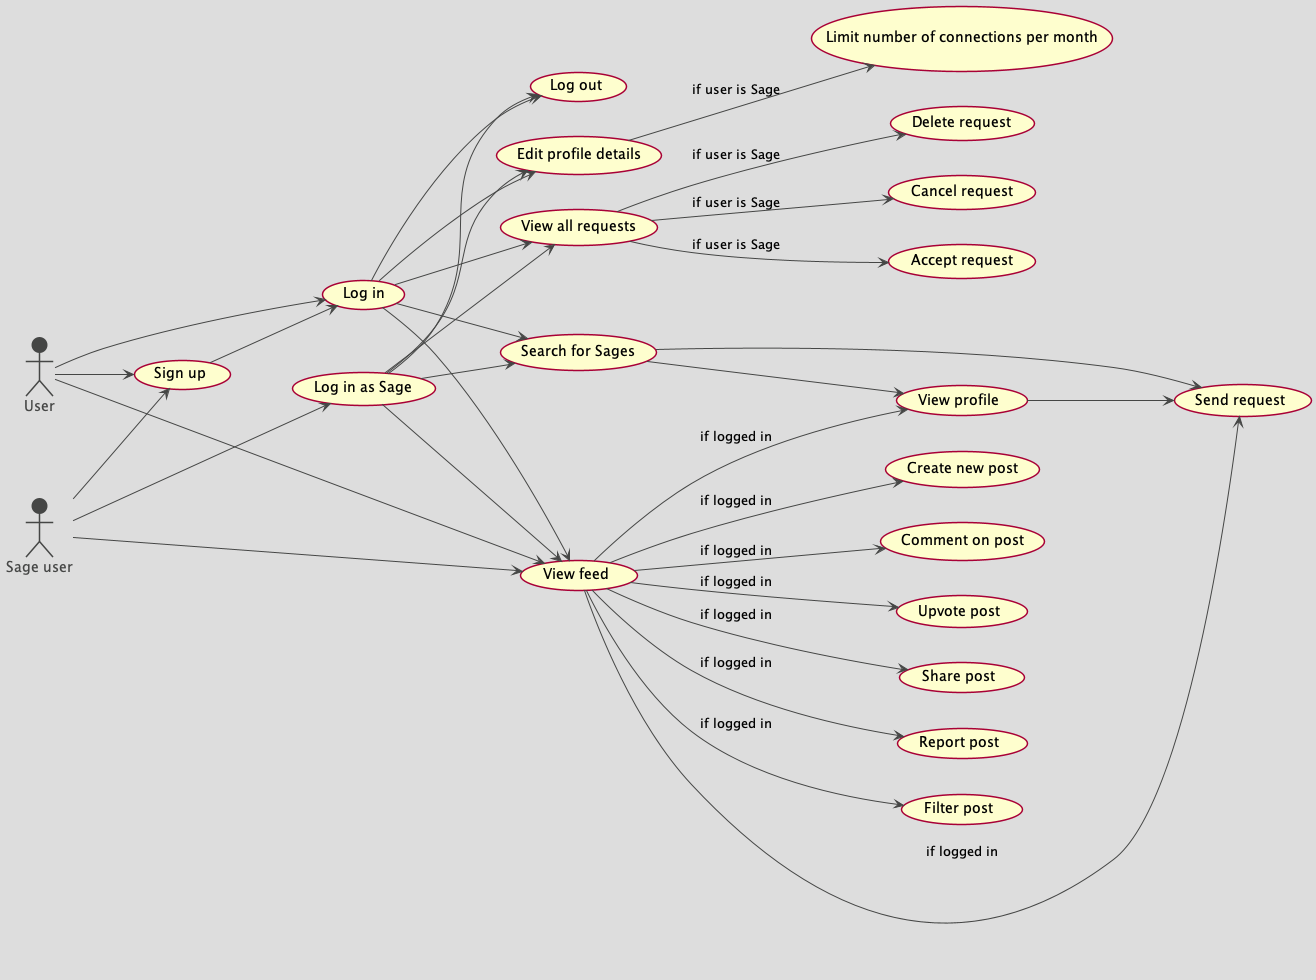

The diagram above was rendered by PlantUML. Its source (embedded in the PNG):
@startuml sage_use_cases
!theme toy
left to right direction
actor :User: as publicUser
actor :Sage user: as sage

"Sign up" as (signup)
"Log in" as (login)
"Log in as Sage" as (loginAsSage)
"Log out" as (logout)
"Send request" as (sendReq)
"Cancel request" as (cancelReq)
"Accept request" as (acceptReq)
"Delete request" as (deleteReq)
"Edit profile details" as (editProfile)
"Limit number of connections per month" as (limitConnections)
"View profile" as (viewProfile)
"Search for Sages" as (search)
"View feed" as (viewFeed)
"Create new post" as (createPost)
"Comment on post" as (comment)
"Upvote post" as (upvotePost)
"Share post" as (sharePost)
"Report post" as (reportPost)
"Filter post" as (filterPost)
"View all requests" as (viewReqs)

(signup) --> (login)
(login) --> (logout)
(loginAsSage) --> (logout)


publicUser --> (signup)
publicUser --> (login)
publicUser --> (viewFeed)

sage --> (signup)
sage --> (loginAsSage)
sage --> (viewFeed)

(login) --> (editProfile)
(login) --> (search)
(login) --> (viewFeed)
(login) --> (viewReqs)

(loginAsSage) --> (editProfile)
(loginAsSage) --> (search)
(loginAsSage) --> (viewFeed)
(loginAsSage) --> (viewReqs)
(viewReqs) --> (acceptReq)      : "if user is Sage"
(viewReqs) --> (deleteReq)      : "if user is Sage"
(editProfile) --> (limitConnections) : "if user is Sage"


(search) --> (viewProfile)
(viewFeed) --> (viewProfile) : "if logged in"
(viewFeed) --> (createPost) : "if logged in"
(viewFeed) --> (comment) : "if logged in"
(viewFeed) --> (upvotePost) : "if logged in"
(viewFeed) --> (sharePost) : "if logged in"
(viewFeed) --> (reportPost) : "if logged in"
(viewFeed) --> (filterPost) : "if logged in"
(viewFeed) --> (sendReq) : "if logged in"
(viewProfile) --> (sendReq)
(search) --> (sendReq)
(viewReqs) --> (cancelReq) : "if user is Sage"




@enduml